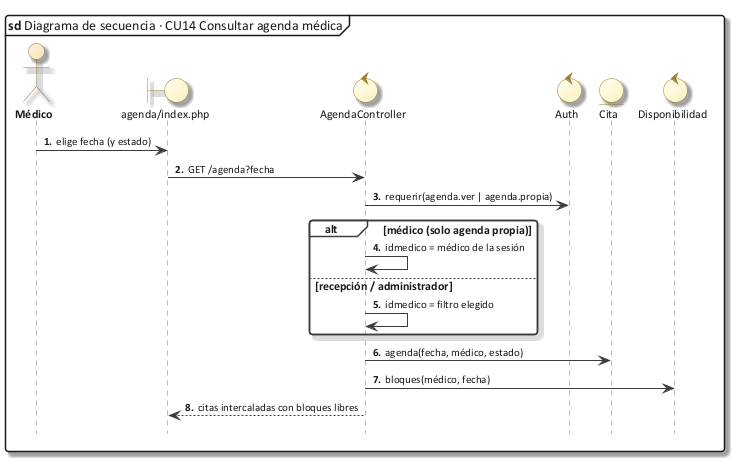

The diagram above was rendered by PlantUML. Its source (embedded in the PNG):
@startuml 50_sec_cu14
!include C:/Users/Sergio Estaca Paco/Desktop/HeadSalud/Docs/diagramas/estilo_ea.iuml
mainframe **sd** Diagrama de secuencia · CU14 Consultar agenda médica
autonumber "<b>0."
hide footbox
actor Médico as U
boundary "agenda/index.php" as V
control AgendaController as C
control Auth as A
entity Cita as CI
control Disponibilidad as D
U -> V : elige fecha (y estado)
V -> C : GET /agenda?fecha
C -> A : requerir(agenda.ver | agenda.propia)
alt médico (solo agenda propia)
  C -> C : idmedico = médico de la sesión
else recepción / administrador
  C -> C : idmedico = filtro elegido
end
C -> CI : agenda(fecha, médico, estado)
C -> D : bloques(médico, fecha)
C --> V : citas intercaladas con bloques libres
@enduml